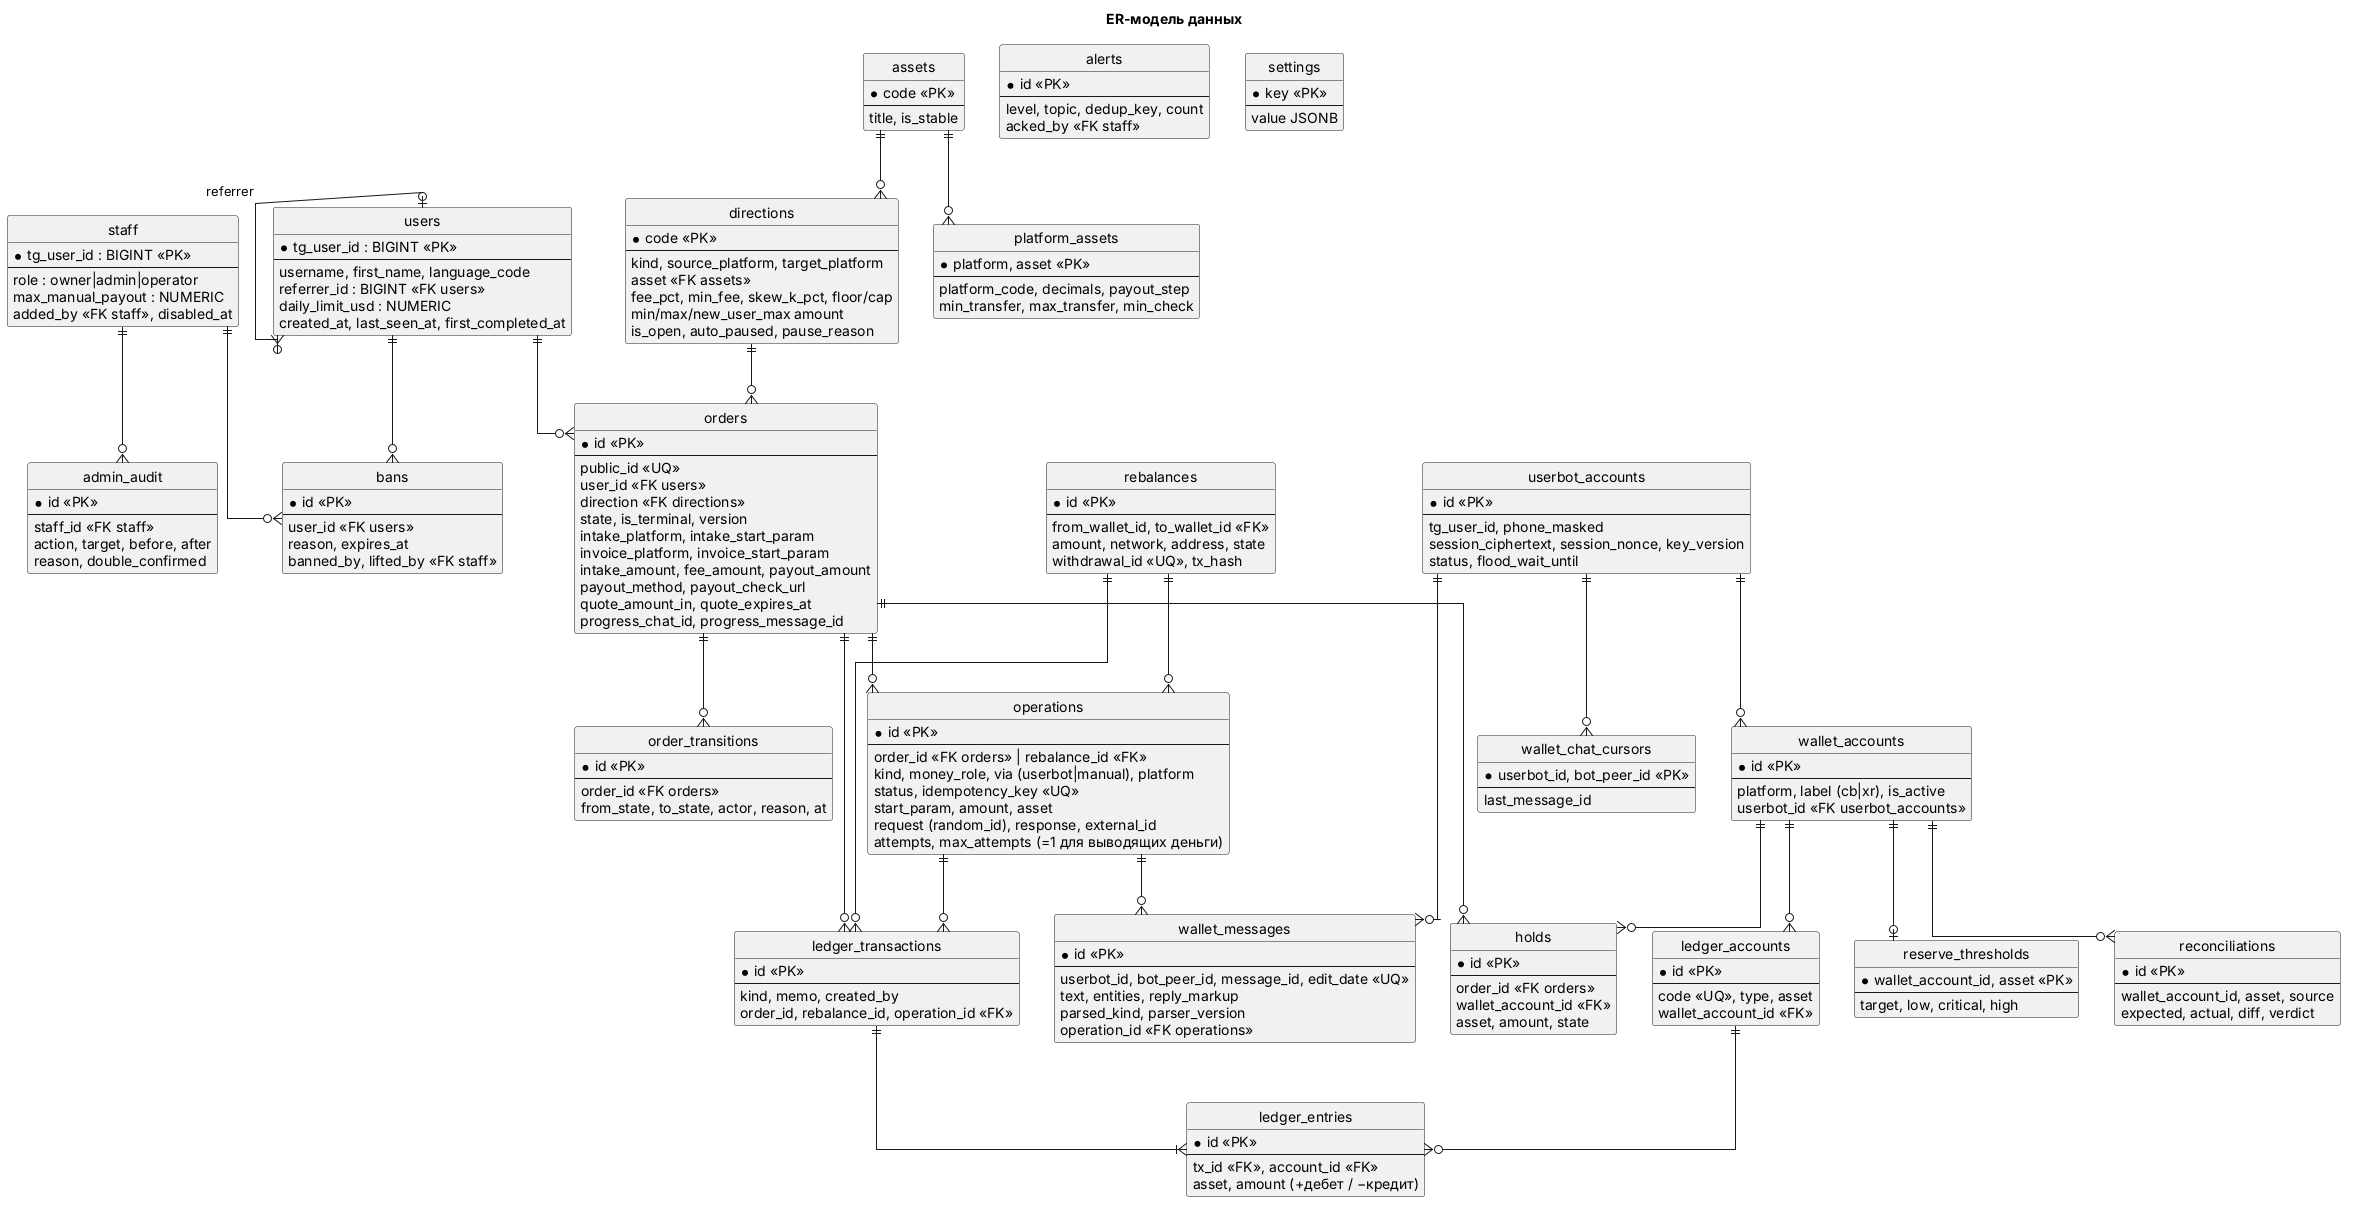

The diagram above was rendered by PlantUML. Its source (embedded in the PNG):
@startuml er
' ER-диаграмма (соответствует schema.sql, миграция 0001, v0.2)
skinparam shadowing false
skinparam linetype ortho
hide circle
title ER-модель данных

entity users {
  * tg_user_id : BIGINT <<PK>>
  --
  username, first_name, language_code
  referrer_id : BIGINT <<FK users>>
  daily_limit_usd : NUMERIC
  created_at, last_seen_at, first_completed_at
}
entity staff {
  * tg_user_id : BIGINT <<PK>>
  --
  role : owner|admin|operator
  max_manual_payout : NUMERIC
  added_by <<FK staff>>, disabled_at
}
entity bans {
  * id <<PK>>
  --
  user_id <<FK users>>
  reason, expires_at
  banned_by, lifted_by <<FK staff>>
}
entity directions {
  * code <<PK>>
  --
  kind, source_platform, target_platform
  asset <<FK assets>>
  fee_pct, min_fee, skew_k_pct, floor/cap
  min/max/new_user_max amount
  is_open, auto_paused, pause_reason
}
entity assets {
  * code <<PK>>
  --
  title, is_stable
}
entity platform_assets {
  * platform, asset <<PK>>
  --
  platform_code, decimals, payout_step
  min_transfer, max_transfer, min_check
}
entity orders {
  * id <<PK>>
  --
  public_id <<UQ>>
  user_id <<FK users>>
  direction <<FK directions>>
  state, is_terminal, version
  intake_platform, intake_start_param
  invoice_platform, invoice_start_param
  intake_amount, fee_amount, payout_amount
  payout_method, payout_check_url
  quote_amount_in, quote_expires_at
  progress_chat_id, progress_message_id
}
entity order_transitions {
  * id <<PK>>
  --
  order_id <<FK orders>>
  from_state, to_state, actor, reason, at
}
entity operations {
  * id <<PK>>
  --
  order_id <<FK orders>> | rebalance_id <<FK>>
  kind, money_role, via (userbot|manual), platform
  status, idempotency_key <<UQ>>
  start_param, amount, asset
  request (random_id), response, external_id
  attempts, max_attempts (=1 для выводящих деньги)
}
entity wallet_messages {
  * id <<PK>>
  --
  userbot_id, bot_peer_id, message_id, edit_date <<UQ>>
  text, entities, reply_markup
  parsed_kind, parser_version
  operation_id <<FK operations>>
}
entity userbot_accounts {
  * id <<PK>>
  --
  tg_user_id, phone_masked
  session_ciphertext, session_nonce, key_version
  status, flood_wait_until
}
entity wallet_accounts {
  * id <<PK>>
  --
  platform, label (cb|xr), is_active
  userbot_id <<FK userbot_accounts>>
}
entity wallet_chat_cursors {
  * userbot_id, bot_peer_id <<PK>>
  --
  last_message_id
}
entity ledger_accounts {
  * id <<PK>>
  --
  code <<UQ>>, type, asset
  wallet_account_id <<FK>>
}
entity ledger_transactions {
  * id <<PK>>
  --
  kind, memo, created_by
  order_id, rebalance_id, operation_id <<FK>>
}
entity ledger_entries {
  * id <<PK>>
  --
  tx_id <<FK>>, account_id <<FK>>
  asset, amount (+дебет / −кредит)
}
entity holds {
  * id <<PK>>
  --
  order_id <<FK orders>>
  wallet_account_id <<FK>>
  asset, amount, state
}
entity reserve_thresholds {
  * wallet_account_id, asset <<PK>>
  --
  target, low, critical, high
}
entity reconciliations {
  * id <<PK>>
  --
  wallet_account_id, asset, source
  expected, actual, diff, verdict
}
entity rebalances {
  * id <<PK>>
  --
  from_wallet_id, to_wallet_id <<FK>>
  amount, network, address, state
  withdrawal_id <<UQ>>, tx_hash
}
entity admin_audit {
  * id <<PK>>
  --
  staff_id <<FK staff>>
  action, target, before, after
  reason, double_confirmed
}
entity alerts {
  * id <<PK>>
  --
  level, topic, dedup_key, count
  acked_by <<FK staff>>
}
entity settings {
  * key <<PK>>
  --
  value JSONB
}

users ||--o{ orders
users ||--o{ bans
users |o--o{ users : referrer
staff ||--o{ bans
staff ||--o{ admin_audit
directions ||--o{ orders
assets ||--o{ directions
assets ||--o{ platform_assets
orders ||--o{ order_transitions
orders ||--o{ operations
orders ||--o{ holds
orders ||--o{ ledger_transactions
rebalances ||--o{ operations
rebalances ||--o{ ledger_transactions
operations ||--o{ wallet_messages
operations ||--o{ ledger_transactions
userbot_accounts ||--o{ wallet_accounts
userbot_accounts ||--o{ wallet_messages
userbot_accounts ||--o{ wallet_chat_cursors
wallet_accounts ||--o{ ledger_accounts
wallet_accounts ||--o{ holds
wallet_accounts ||--o{ reconciliations
wallet_accounts ||--o| reserve_thresholds
ledger_transactions ||--|{ ledger_entries
ledger_accounts ||--o{ ledger_entries
@enduml